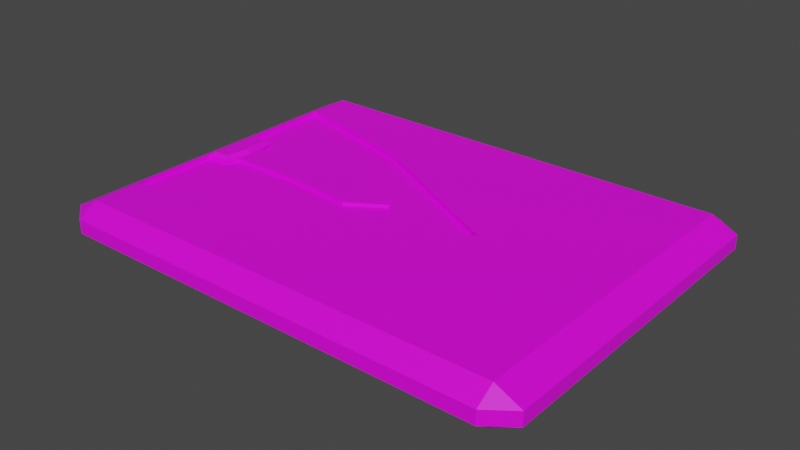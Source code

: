 # Source: suit.blend  (saved by Blender 3.4.6; exported with 4.5.12 LTS)
import bpy
from mathutils import Matrix  # noqa: F401  (used for matrix-valued properties, if any)

bpy.ops.wm.read_factory_settings(use_empty=True)
scene = bpy.context.scene
scene.name = 'Scene'

# ---- collections
col_collection = bpy.data.collections.new('Collection'); scene.collection.children.link(col_collection)

# ---- images (referenced by path relative to the original .blend; pixels are not part of the script)
import os
ASSET_DIR = os.environ.get("B2B_ASSET_DIR", "")  # directory of the original .blend (textures are referenced by path, not embedded)
HERE = os.path.dirname(os.path.abspath(__file__))  # packed textures are extracted next to this script under _unpacked/

def load_image(name, relpath, width, height, colorspace="sRGB"):
    """Load a texture the original file referenced (path relative to the .blend, or extracted next to this script)."""
    p = next((c for c in (os.path.join(HERE, relpath), os.path.join(ASSET_DIR, relpath)) if relpath and os.path.exists(c)), "")
    if p:
        img = bpy.data.images.load(p, check_existing=True)
        img.name = name
    else:  # same state as the original file: an image datablock whose file is absent (Cycles renders it pink)
        img = bpy.data.images.new(name, width, height)
        img.source = "FILE"
        img.filepath = "//" + (relpath or name)
    img.colorspace_settings.name = colorspace
    return img
img_suit = load_image('suit', 'suitJoker.png', 1024, 1024, 'sRGB')

# ---- materials (node trees are filled in below, after node groups)
mat_material = bpy.data.materials.new('Material')
mat_material.alpha_threshold = 0.0
mat_material.use_transparent_shadow = False
mat_material.roughness = 0.5
mat_material.line_color = (0.0, 0.0, 0.0, 1.0)

# ---- material node trees
mat_material.use_nodes = True; mat_material.node_tree.nodes.clear()
_N = mat_material.node_tree.nodes; _L = mat_material.node_tree.links
n0 = _N.new('ShaderNodeOutputMaterial'); n0.name = 'Material Output'; n0.location = (300, 300)
n1 = _N.new('ShaderNodeBsdfPrincipled'); n1.name = 'Principled BSDF'; n1.location = (10, 300)
n1.distribution = 'GGX'
n1.subsurface_method = 'RANDOM_WALK_SKIN'
n1.inputs[3].default_value = 1.45
n1.inputs[27].default_value = (0.0, 0.0, 0.0, 1.0)
n1.inputs[28].default_value = 1.0
n2 = _N.new('ShaderNodeTexImage'); n2.name = 'Image Texture'; n2.location = (-280, 280)
n2.image = img_suit
_L.new(n1.outputs[0], n0.inputs[0])
_L.new(n2.outputs[0], n1.inputs[0])
n0.is_active_output = True

# ---- world
world_world = bpy.data.worlds.new('World'); scene.world = world_world
world_world.use_nodes = True; world_world.node_tree.nodes.clear()
_N = world_world.node_tree.nodes; _L = world_world.node_tree.links
n0 = _N.new('ShaderNodeOutputWorld'); n0.name = 'World Output'; n0.location = (300, 300)
n1 = _N.new('ShaderNodeBackground'); n1.name = 'Background'; n1.location = (10, 300)
n1.inputs[0].default_value = (0.05088, 0.05088, 0.05088, 1.0)
_L.new(n1.outputs[0], n0.inputs[0])
n0.is_active_output = True
world_world.color = (0.05088, 0.05088, 0.05088)
world_world.use_sun_shadow = False
world_world.sun_shadow_jitter_overblur = 0.0

# ---- meshes
me_cube = bpy.data.meshes.new('Cube')
me_cube.from_pydata([(1.191, 0.9975, 0.03719), (1.191, 0.8942, 0.1044), (1.329, 0.8942, 0.03719), (1.191, 0.8942, -0.1044), (1.191, 0.9975, -0.03719), (1.329, 0.8942, -0.03719), (1.329, -0.8942, 0.03719), (1.191, -0.8942, 0.1044), (1.191, -0.9975, 0.03719), (1.329, -0.8942, -0.03719), (1.191, -0.9975, -0.03719), (1.191, -0.8942, -0.1044), (-1.191, 0.9975, 0.03719), (-1.329, 0.8942, 0.03719), (-1.191, 0.8942, 0.1044), (-1.329, 0.8942, -0.03719), (-1.191, 0.9975, -0.03719), (-1.191, 0.8942, -0.1044), (-1.329, -0.8942, 0.03719), (-1.191, -0.9975, 0.03719), (-1.191, -0.8942, 0.1044), (-1.191, -0.8942, -0.1044), (-1.191, -0.9975, -0.03719), (-1.329, -0.8942, -0.03719), (0.0, -0.8942, 0.1044), (1.191, 0.0, 0.1044), (-1.191, 0.0, 0.1044), (0.0, 0.8942, 0.1044), (0.461, 0.0, 0.1044), (-0.5955, -0.8942, 0.1044), (1.191, -0.4471, 0.1044), (-1.191, 0.6551, 0.1044), (0.5955, 0.8942, 0.1044), (0.5955, -0.8942, 0.1044), (1.191, 0.4471, 0.1044), (-1.191, -0.6327, 0.1044), (-0.5955, 0.8942, 0.1044), (-0.4024, -0.4471, 0.1044), (-0.4024, 0.4471, 0.1044), (0.5955, 0.0, 0.1044), (-1.191, -0.3163, 0.07813), (-0.8523, 0.574, 0.1044), (0.5955, 0.4471, 0.1044), (0.5955, -0.4471, 0.1044), (-0.8523, -0.5578, 0.1044), (-1.191, -0.6327, 0.07813), (-1.191, 0.0, 0.07813), (-0.4024, 0.4471, 0.07813), (0.461, 0.0, 0.07813), (-1.191, 0.6551, 0.07813), (-0.4024, -0.4471, 0.07813), (-0.8523, 0.574, 0.07813), (-0.8523, -0.5578, 0.07813), (0.02928, 0.2235, 0.07813), (-0.06726, 0.0, 0.07813), (-1.191, 0.3276, 0.07813), (0.02928, -0.2235, 0.07813), (-0.7239, 0.287, 0.07813), (-0.6274, 0.5106, 0.07813), (-1.022, 0.6146, 0.07813), (-0.7239, -0.2789, 0.07813), (-0.6274, -0.5025, 0.07813), (-1.022, -0.5953, 0.07813), (-0.9575, -0.2976, 0.07813), (-0.3473, -0.2512, 0.07813), (-0.3473, 0.2553, 0.07813), (-0.9575, 0.3073, 0.07813), (-1.191, -0.1582, 0.07813), (-0.6597, 0.07703, 0.07813), (-1.191, 0.1638, 0.07813), (-0.6597, -0.08521, 0.07813), (-0.9254, -0.08315, 0.07813), (-0.8407, -0.2883, 0.07813), (-1.074, -0.307, 0.07813), (-0.2632, -0.1256, 0.07813), (-0.5356, -0.2651, 0.07813), (-0.2632, 0.1276, 0.07813), (-0.5356, 0.2711, 0.07813), (-0.9254, 0.07322, 0.07813), (-0.8407, 0.2971, 0.07813), (-1.074, 0.3174, 0.07813), (-0.7926, 0.07408, 0.07813), (-0.4335, -0.1013, 0.07813), (-1.058, -0.1535, 0.07813), (-0.7926, -0.08427, 0.07813), (-0.4335, 0.106, 0.07813), (-1.058, 0.1587, 0.07813), (-1.041, -0.08294, 0.07813), (-1.04, 0.0812, 0.07813), (-1.191, -0.1582, 0.09582), (-1.191, 0.0, 0.09582), (-0.7444, 0.0, 0.09582), (-0.5955, 0.0, 0.09582), (-0.6597, 0.07703, 0.09582), (-0.3314, 0.0, 0.09582), (-0.06726, 0.0, 0.09582), (-0.9677, 0.0, 0.09582), (-0.8933, 0.0, 0.09582), (-0.2632, 0.1276, 0.09582), (-0.9093, 0.03467, 0.09582), (-1.191, 0.1638, 0.09582), (-1.042, 0.0, 0.09582), (-0.6597, -0.08521, 0.09582), (-0.9093, -0.04157, 0.09582), (-0.9254, -0.08315, 0.09582), (-0.2632, -0.1256, 0.09582), (-0.7926, 0.07408, 0.09582), (-0.9254, 0.07322, 0.09582), (-0.4335, -0.1013, 0.09582), (-1.05, -0.07675, 0.09582), (-1.058, -0.1535, 0.09582), (-1.041, -0.08294, 0.09582), (-0.7926, -0.08427, 0.09582), (-0.4335, 0.106, 0.09582), (-1.05, 0.07936, 0.09582), (-1.04, 0.0812, 0.09582), (-1.058, 0.1587, 0.09582), (-0.9798, 0.03383, 0.09582), (-0.9798, -0.03752, 0.09582), (-1.191, -0.1582, 0.09691), (-1.169, -0.1356, 0.1187), (-1.169, -0.02179, 0.1187), (-1.169, 0.02179, 0.1187), (-1.191, 0.0, 0.09691), (-1.169, 0.1411, 0.1187), (-1.191, 0.1638, 0.09691), (-1.066, -0.02179, 0.1187), (-1.042, 0.0, 0.09691), (-1.066, 0.02179, 0.1187), (-1.05, -0.07675, 0.09691), (-1.072, -0.07448, 0.1187), (-1.078, -0.1324, 0.1187), (-1.058, -0.1535, 0.09691), (-1.05, 0.07936, 0.09691), (-1.072, 0.07716, 0.1187), (-1.078, 0.1377, 0.1187), (-1.058, 0.1587, 0.09691)], [], [(17, 3, 11, 21), (23, 18, 13, 15), (10, 8, 19, 22), (44, 35, 20, 29), (5, 2, 6, 9), (0, 1, 2), (3, 4, 5), (6, 7, 8), (9, 10, 11), (12, 13, 14), (15, 16, 17), (18, 19, 20), (21, 22, 23), (17, 21, 23, 15), (3, 17, 16, 4), (2, 5, 4, 0), (22, 19, 18, 23), (8, 10, 9, 6), (12, 16, 15, 13), (7, 33, 24, 29, 20, 19, 8), (1, 34, 25, 30, 7, 6, 2), (21, 11, 10, 22), (20, 35, 26, 31, 14, 13, 18), (14, 36, 27, 32, 1, 0, 12), (11, 3, 5, 9), (16, 12, 0, 4), (43, 37, 24, 33), (42, 38, 28, 39), (44, 37, 50, 61, 52), (37, 28, 48, 56, 50), (27, 36, 41, 38), (36, 14, 31, 41), (34, 42, 39, 25), (1, 32, 42, 34), (32, 27, 38, 42), (30, 43, 33, 7), (25, 39, 43, 30), (39, 28, 37, 43), (37, 44, 29, 24), (28, 38, 47, 53, 48), (38, 41, 51, 58, 47), (82, 74, 105, 108), (83, 87, 111, 110), (64, 75, 60, 52, 61), (63, 73, 40, 45, 62), (41, 31, 49, 59, 51), (31, 26, 46, 69, 55, 49), (35, 44, 52, 62, 45), (26, 35, 45, 40, 67, 46), (60, 72, 63, 62, 52), (84, 71, 63, 72), (83, 67, 40, 73), (56, 64, 61, 50), (48, 54, 74, 64, 56), (82, 70, 60, 75), (53, 65, 76, 54, 48), (47, 58, 65, 53), (58, 51, 57, 77, 65), (46, 67, 89, 90), (51, 59, 66, 79, 57), (59, 49, 55, 80, 66), (54, 76, 98, 95), (57, 79, 81, 68), (79, 66, 78, 81), (74, 82, 75, 64), (85, 68, 93, 113), (67, 83, 110, 89), (71, 87, 83, 73, 63), (76, 85, 113, 98), (81, 78, 107, 106), (70, 84, 72, 60), (87, 71, 104, 111), (68, 81, 106, 93), (69, 46, 90, 100), (65, 77, 85, 76), (77, 57, 68, 85), (86, 69, 100, 116), (66, 80, 86, 88, 78), (80, 55, 69, 86), (74, 54, 95, 105), (88, 86, 116, 115), (71, 84, 112, 104), (78, 88, 115, 107), (70, 82, 108, 102), (84, 70, 102, 112), (110, 109, 129, 132), (113, 93, 92, 94), (106, 107, 99, 97, 91), (93, 106, 91, 92), (95, 94, 108, 105), (94, 92, 102, 108), (118, 109, 110, 111), (92, 91, 112, 102), (91, 97, 103, 104, 112), (98, 113, 94, 95), (117, 114, 101, 96), (99, 117, 96, 97), (107, 115, 117, 99), (115, 116, 114, 117), (103, 118, 111, 104), (97, 96, 118, 103), (96, 101, 109, 118), (116, 100, 125, 136), (89, 110, 132, 119), (126, 121, 120, 131, 130), (100, 90, 123, 125), (101, 114, 133, 127), (135, 124, 122, 128, 134), (114, 116, 136, 133), (109, 101, 127, 129), (121, 122, 123), (126, 127, 128), (120, 121, 123, 119), (122, 124, 125, 123), (121, 126, 128, 122), (130, 131, 132, 129), (119, 132, 131, 120), (134, 128, 127, 133), (124, 135, 136, 125), (126, 130, 129, 127), (135, 134, 133, 136), (90, 89, 119, 123)])
_uv = me_cube.uv_layers.new(name='UVMap')
_uv.uv.foreach_set('vector', [0.4848, 0.5551, 0.4848, 0.04015, 0.8714, 0.04015, 0.8714, 0.5551, 0.9675, 0.9892, 0.9515, 0.9892, 0.9515, 0.6026, 0.9675, 0.6026, 0.9515, 0.03769, 0.9675, 0.03769, 0.9675, 0.5499, 0.9515, 0.5499, 0.3466, 0.1134, 0.3628, 0.04015, 0.4193, 0.04015, 0.4193, 0.1689, 0.9146, 0.603, 0.9306, 0.603, 0.9306, 0.9896, 0.9146, 0.9896, 0.01041, 0.5551, 0.03274, 0.5551, 0.03274, 0.5849, 0.4848, 0.04015, 0.4625, 0.04015, 0.4848, 0.01041, 0.4193, 0.5849, 0.4193, 0.5551, 0.4417, 0.5551, 0.8714, 0.01041, 0.8938, 0.04015, 0.8714, 0.04015, 0.01041, 0.04015, 0.03274, 0.01041, 0.03274, 0.04015, 0.4848, 0.5849, 0.4625, 0.5551, 0.4848, 0.5551, 0.4193, 0.01041, 0.4417, 0.04015, 0.4193, 0.04015, 0.8714, 0.5551, 0.8938, 0.5551, 0.8714, 0.5849, 0.4848, 0.5551, 0.8714, 0.5551, 0.8714, 0.5849, 0.4848, 0.5849, 0.4848, 0.04015, 0.4848, 0.5551, 0.4625, 0.5551, 0.4625, 0.04015, 0.9146, 0.01041, 0.9306, 0.01041, 0.9306, 0.03786, 0.9146, 0.03786, 0.9515, 0.5499, 0.9675, 0.5499, 0.9675, 0.5818, 0.9515, 0.5818, 0.9675, 0.03769, 0.9515, 0.03769, 0.9515, 0.01041, 0.9675, 0.01041, 0.9146, 0.5504, 0.9306, 0.5504, 0.9306, 0.5822, 0.9146, 0.5822, 0.4193, 0.5551, 0.4193, 0.4264, 0.4193, 0.2976, 0.4193, 0.1689, 0.4193, 0.04015, 0.4417, 0.04015, 0.4417, 0.5551, 0.03274, 0.5551, 0.1294, 0.5551, 0.226, 0.5551, 0.3227, 0.5551, 0.4193, 0.5551, 0.4193, 0.5849, 0.03274, 0.5849, 0.8714, 0.5551, 0.8714, 0.04015, 0.8938, 0.04015, 0.8938, 0.5551, 0.4193, 0.04015, 0.3628, 0.04015, 0.226, 0.04015, 0.08442, 0.04015, 0.03274, 0.04015, 0.03274, 0.01041, 0.4193, 0.01041, 0.03274, 0.04015, 0.03274, 0.1689, 0.03274, 0.2976, 0.03274, 0.4264, 0.03274, 0.5551, 0.01041, 0.5551, 0.01041, 0.04015, 0.8714, 0.04015, 0.4848, 0.04015, 0.4848, 0.01041, 0.8714, 0.01041, 0.9306, 0.5504, 0.9146, 0.5504, 0.9146, 0.03786, 0.9306, 0.03786, 0.3227, 0.4264, 0.3227, 0.2106, 0.4193, 0.2976, 0.4193, 0.4264, 0.1294, 0.4264, 0.1294, 0.2106, 0.226, 0.3973, 0.226, 0.4264, 0.4301, 0.6801, 0.4301, 0.7793, 0.4244, 0.7793, 0.4244, 0.7297, 0.4244, 0.6801, 0.4301, 0.7793, 0.4301, 0.9744, 0.4244, 0.9744, 0.4244, 0.8768, 0.4244, 0.7793, 0.03274, 0.2976, 0.03274, 0.1689, 0.1019, 0.1134, 0.1294, 0.2106, 0.03274, 0.1689, 0.03274, 0.04015, 0.08442, 0.04015, 0.1019, 0.1134, 0.1294, 0.5551, 0.1294, 0.4264, 0.226, 0.4264, 0.226, 0.5551, 0.03274, 0.5551, 0.03274, 0.4264, 0.1294, 0.4264, 0.1294, 0.5551, 0.03274, 0.4264, 0.03274, 0.2976, 0.1294, 0.2106, 0.1294, 0.4264, 0.3227, 0.5551, 0.3227, 0.4264, 0.4193, 0.4264, 0.4193, 0.5551, 0.226, 0.5551, 0.226, 0.4264, 0.3227, 0.4264, 0.3227, 0.5551, 0.226, 0.4264, 0.226, 0.3973, 0.3227, 0.2106, 0.3227, 0.4264, 0.3227, 0.2106, 0.3466, 0.1134, 0.4193, 0.1689, 0.4193, 0.2976, 0.3979, 0.9756, 0.3979, 0.7799, 0.4036, 0.7799, 0.4036, 0.8777, 0.4036, 0.9756, 0.3979, 0.7799, 0.3979, 0.6803, 0.4036, 0.6803, 0.4036, 0.7301, 0.4036, 0.7799, 0.5059, 0.7367, 0.5059, 0.7738, 0.5021, 0.7738, 0.5021, 0.7367, 0.6342, 0.655, 0.6342, 0.6702, 0.6304, 0.6702, 0.6304, 0.655, 0.09287, 0.7804, 0.08988, 0.8211, 0.08689, 0.8618, 0.02659, 0.8896, 0.03856, 0.841, 0.08284, 0.9123, 0.08082, 0.9376, 0.07879, 0.9628, 0.01041, 0.9628, 0.0185, 0.9262, 0.3979, 0.6803, 0.3979, 0.6057, 0.4036, 0.6057, 0.4036, 0.643, 0.4036, 0.6803, 0.4509, 0.8841, 0.4509, 0.7425, 0.4566, 0.7425, 0.4566, 0.7779, 0.4566, 0.8133, 0.4566, 0.8841, 0.4301, 0.6057, 0.4301, 0.6801, 0.4244, 0.6801, 0.4244, 0.6429, 0.4244, 0.6057, 0.4509, 0.7425, 0.4509, 0.6057, 0.4566, 0.6057, 0.4566, 0.6741, 0.4566, 0.7083, 0.4566, 0.7425, 0.08689, 0.8618, 0.08486, 0.8871, 0.08284, 0.9123, 0.0185, 0.9262, 0.02659, 0.8896, 0.129, 0.8767, 0.1292, 0.9054, 0.08284, 0.9123, 0.08486, 0.8871, 0.114, 0.9341, 0.113, 0.9628, 0.07879, 0.9628, 0.08082, 0.9376, 0.09886, 0.699, 0.09287, 0.7804, 0.03856, 0.841, 0.05053, 0.7923, 0.1472, 0.6057, 0.1472, 0.7199, 0.12, 0.7623, 0.09287, 0.7804, 0.09886, 0.699, 0.1253, 0.7991, 0.1288, 0.848, 0.08689, 0.8618, 0.08988, 0.8211, 0.1955, 0.699, 0.2024, 0.7804, 0.1748, 0.7623, 0.1472, 0.7199, 0.1472, 0.6057, 0.2438, 0.7923, 0.2576, 0.841, 0.2024, 0.7804, 0.1955, 0.699, 0.2576, 0.841, 0.2713, 0.8896, 0.2092, 0.8618, 0.2058, 0.8211, 0.2024, 0.7804, 0.5797, 0.6399, 0.5797, 0.6057, 0.5835, 0.6057, 0.5835, 0.6399, 0.2713, 0.8896, 0.28, 0.9262, 0.2136, 0.9123, 0.2114, 0.8871, 0.2092, 0.8618, 0.28, 0.9262, 0.2888, 0.9628, 0.218, 0.9628, 0.2158, 0.9376, 0.2136, 0.9123, 0.4813, 0.6057, 0.4813, 0.6452, 0.4774, 0.6452, 0.4774, 0.6057, 0.2092, 0.8618, 0.2114, 0.8871, 0.1632, 0.8767, 0.1638, 0.848, 0.2114, 0.8871, 0.2136, 0.9123, 0.163, 0.9054, 0.1632, 0.8767, 0.12, 0.7623, 0.1253, 0.7991, 0.08988, 0.8211, 0.09287, 0.7804, 0.4813, 0.6823, 0.4813, 0.7316, 0.4774, 0.7316, 0.4774, 0.6823, 0.6552, 0.6341, 0.6552, 0.6057, 0.6591, 0.6057, 0.6591, 0.6341, 0.1292, 0.9054, 0.1293, 0.9304, 0.114, 0.9341, 0.08082, 0.9376, 0.08284, 0.9123, 0.4813, 0.6452, 0.4813, 0.6823, 0.4774, 0.6823, 0.4774, 0.6452, 0.4813, 0.7602, 0.4813, 0.7888, 0.4774, 0.7888, 0.4774, 0.7602, 0.1288, 0.848, 0.129, 0.8767, 0.08486, 0.8871, 0.08689, 0.8618, 0.5059, 0.6057, 0.5059, 0.6305, 0.5021, 0.6305, 0.5021, 0.6057, 0.4813, 0.7316, 0.4813, 0.7602, 0.4774, 0.7602, 0.4774, 0.7316, 0.5797, 0.6753, 0.5797, 0.6399, 0.5835, 0.6399, 0.5835, 0.6753, 0.2024, 0.7804, 0.2058, 0.8211, 0.1701, 0.7991, 0.1748, 0.7623, 0.2058, 0.8211, 0.2092, 0.8618, 0.1638, 0.848, 0.1701, 0.7991, 0.6344, 0.6057, 0.6344, 0.6342, 0.6306, 0.6342, 0.6306, 0.6057, 0.2136, 0.9123, 0.2158, 0.9376, 0.1815, 0.9341, 0.1647, 0.9302, 0.163, 0.9054, 0.2158, 0.9376, 0.218, 0.9628, 0.1826, 0.9628, 0.1815, 0.9341, 0.5059, 0.7738, 0.5059, 0.8132, 0.5021, 0.8132, 0.5021, 0.7738, 0.6591, 0.655, 0.6591, 0.6717, 0.6552, 0.6717, 0.6552, 0.655, 0.5059, 0.6305, 0.5059, 0.6591, 0.5021, 0.6591, 0.5021, 0.6305, 0.4813, 0.7888, 0.4813, 0.8134, 0.4774, 0.8134, 0.4774, 0.7888, 0.5059, 0.6877, 0.5059, 0.7367, 0.5021, 0.7367, 0.5021, 0.6877, 0.5059, 0.6591, 0.5059, 0.6877, 0.5021, 0.6877, 0.5021, 0.6591, 0.6095, 0.6057, 0.6095, 0.6223, 0.6093, 0.6223, 0.6093, 0.6057, 0.3657, 0.6849, 0.3595, 0.7338, 0.3428, 0.7199, 0.3428, 0.6628, 0.3588, 0.7625, 0.3586, 0.7912, 0.3503, 0.7877, 0.3428, 0.7843, 0.3428, 0.7521, 0.3595, 0.7338, 0.3588, 0.7625, 0.3428, 0.7521, 0.3428, 0.7199, 0.3428, 0.6057, 0.3428, 0.6628, 0.3209, 0.6849, 0.3156, 0.6481, 0.3428, 0.6628, 0.3428, 0.7199, 0.3244, 0.7338, 0.3209, 0.6849, 0.3347, 0.803, 0.3262, 0.8182, 0.3096, 0.8199, 0.3249, 0.8162, 0.3428, 0.7199, 0.3428, 0.7521, 0.3246, 0.7625, 0.3244, 0.7338, 0.3428, 0.7521, 0.3428, 0.7843, 0.3338, 0.7877, 0.3248, 0.7912, 0.3246, 0.7625, 0.3704, 0.6481, 0.3657, 0.6849, 0.3428, 0.6628, 0.3428, 0.6057, 0.3501, 0.803, 0.36, 0.8182, 0.3428, 0.8164, 0.3428, 0.8004, 0.3503, 0.7877, 0.3501, 0.803, 0.3428, 0.8004, 0.3428, 0.7843, 0.3586, 0.7912, 0.3604, 0.816, 0.3501, 0.803, 0.3503, 0.7877, 0.3604, 0.816, 0.3771, 0.8199, 0.36, 0.8182, 0.3501, 0.803, 0.3338, 0.7877, 0.3347, 0.803, 0.3249, 0.8162, 0.3248, 0.7912, 0.3428, 0.7843, 0.3428, 0.8004, 0.3347, 0.803, 0.3338, 0.7877, 0.3428, 0.8004, 0.3428, 0.8164, 0.3262, 0.8182, 0.3347, 0.803, 0.6306, 0.6057, 0.6306, 0.6342, 0.6304, 0.6342, 0.6304, 0.6057, 0.6591, 0.6341, 0.6591, 0.6057, 0.6593, 0.6057, 0.6593, 0.6341, 0.5319, 0.6458, 0.5542, 0.6458, 0.5542, 0.6704, 0.5344, 0.6697, 0.5331, 0.6572, 0.5835, 0.6753, 0.5835, 0.6399, 0.5838, 0.6399, 0.5838, 0.6753, 0.6095, 0.6389, 0.6095, 0.656, 0.6093, 0.656, 0.6093, 0.6389, 0.5345, 0.6113, 0.5542, 0.6106, 0.5542, 0.6364, 0.5319, 0.6364, 0.5331, 0.6244, 0.6095, 0.656, 0.6095, 0.6732, 0.6093, 0.6732, 0.6093, 0.656, 0.6095, 0.6223, 0.6095, 0.6389, 0.6093, 0.6389, 0.6093, 0.6223, 0.5885, 0.6352, 0.5885, 0.6446, 0.5838, 0.6399, 0.5319, 0.6458, 0.5267, 0.6411, 0.5319, 0.6364, 0.5885, 0.6106, 0.5885, 0.6352, 0.5838, 0.6399, 0.5838, 0.6057, 0.5885, 0.6446, 0.5885, 0.6704, 0.5838, 0.6753, 0.5838, 0.6399, 0.5542, 0.6458, 0.5319, 0.6458, 0.5319, 0.6364, 0.5542, 0.6364, 0.5331, 0.6572, 0.5344, 0.6697, 0.5302, 0.6743, 0.5284, 0.6577, 0.5589, 0.6753, 0.5302, 0.6743, 0.5344, 0.6697, 0.5542, 0.6704, 0.5331, 0.6244, 0.5319, 0.6364, 0.5267, 0.6411, 0.5284, 0.6239, 0.5542, 0.6106, 0.5345, 0.6113, 0.5302, 0.6068, 0.5589, 0.6057, 0.5319, 0.6458, 0.5331, 0.6572, 0.5284, 0.6577, 0.5267, 0.6411, 0.5345, 0.6113, 0.5331, 0.6244, 0.5284, 0.6239, 0.5302, 0.6068, 0.5835, 0.6399, 0.5835, 0.6057, 0.5838, 0.6057, 0.5838, 0.6399])
me_cube.materials.append(mat_material)
me_cube.use_mirror_vertex_groups = False
me_cube.use_paint_bone_selection = False
me_cube.use_paint_mask = True
me_cube.update()

# ---- objects
ob_cube = bpy.data.objects.new('Cube', me_cube)

# ---- transforms, parenting, visibility, modifiers, constraints
ob_cube.location = (0.0, 0.0, 0.0)
ob_cube.lock_rotations_4d = False
ob_cube.empty_display_type = 'ARROWS'
ob_cube.lineart.crease_threshold = 0.0

# ---- collection membership
col_collection.objects.link(ob_cube)

# ---- scene / render settings (as saved in the file)
scene.frame_start = 1; scene.frame_end = 250; scene.frame_set(1)
scene.render.engine = 'BLENDER_EEVEE_NEXT'
scene.cycles.sampling_pattern = 'TABULATED_SOBOL'
scene.cycles.use_light_tree = False
scene.view_settings.view_transform = 'Filmic'
bpy.context.view_layer.update()

# ---- added for rendering (the .blend has no active camera and no usable light): camera, sun
cam_auto = bpy.data.cameras.new('AutoCamera')
cam_auto.lens = 50.0
cam_auto.sensor_width = 36.0
cam_auto.clip_end = 1000.0
ob_auto_camera = bpy.data.objects.new('AutoCamera', cam_auto)
scene.collection.objects.link(ob_auto_camera)
ob_auto_camera.location = (3.08129, -3.69754, 2.47216)
ob_auto_camera.rotation_euler = (1.09748, -7.21219e-08, 0.694738)
scene.camera = ob_auto_camera
light_auto_sun = bpy.data.lights.new('AutoSun', 'SUN')
light_auto_sun.energy = 3.0
light_auto_sun.angle = 0.0523599
ob_auto_sun = bpy.data.objects.new('AutoSun', light_auto_sun)
scene.collection.objects.link(ob_auto_sun)
ob_auto_sun.rotation_euler = (0.872665, 0.174533, 0.523599)
bpy.context.view_layer.update()
